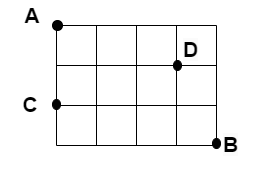

The diagram above was exported from draw.io. Its source (the exported page's mxGraphModel, read from the mxfile embedded in the PNG):
<mxGraphModel dx="1418" dy="820" grid="1" gridSize="10" guides="1" tooltips="1" connect="1" arrows="1" fold="1" page="1" pageScale="1" pageWidth="1019" pageHeight="1320" math="0" shadow="0">
  <root>
    <mxCell id="0" />
    <mxCell id="1" parent="0" />
    <mxCell id="jbUJCecWzCc2OXgD_v40-2" value="" style="endArrow=none;html=1;rounded=0;" parent="1" edge="1">
      <mxGeometry width="50" height="50" relative="1" as="geometry">
        <mxPoint x="320" y="480" as="sourcePoint" />
        <mxPoint x="320" y="360" as="targetPoint" />
      </mxGeometry>
    </mxCell>
    <mxCell id="jbUJCecWzCc2OXgD_v40-3" value="" style="endArrow=none;html=1;rounded=0;" parent="1" edge="1">
      <mxGeometry width="50" height="50" relative="1" as="geometry">
        <mxPoint x="320" y="480" as="sourcePoint" />
        <mxPoint x="480" y="480" as="targetPoint" />
      </mxGeometry>
    </mxCell>
    <mxCell id="jbUJCecWzCc2OXgD_v40-7" value="" style="endArrow=none;html=1;rounded=0;" parent="1" edge="1" source="jbUJCecWzCc2OXgD_v40-28">
      <mxGeometry width="50" height="50" relative="1" as="geometry">
        <mxPoint x="320" y="360" as="sourcePoint" />
        <mxPoint x="480" y="360" as="targetPoint" />
      </mxGeometry>
    </mxCell>
    <mxCell id="jbUJCecWzCc2OXgD_v40-8" value="" style="endArrow=none;html=1;rounded=0;" parent="1" edge="1">
      <mxGeometry width="50" height="50" relative="1" as="geometry">
        <mxPoint x="320" y="400" as="sourcePoint" />
        <mxPoint x="480" y="400" as="targetPoint" />
      </mxGeometry>
    </mxCell>
    <mxCell id="jbUJCecWzCc2OXgD_v40-9" value="" style="endArrow=none;html=1;rounded=0;" parent="1" edge="1">
      <mxGeometry width="50" height="50" relative="1" as="geometry">
        <mxPoint x="320" y="440" as="sourcePoint" />
        <mxPoint x="480" y="440" as="targetPoint" />
      </mxGeometry>
    </mxCell>
    <mxCell id="jbUJCecWzCc2OXgD_v40-10" value="" style="endArrow=none;html=1;rounded=0;" parent="1" edge="1">
      <mxGeometry width="50" height="50" relative="1" as="geometry">
        <mxPoint x="360" y="480" as="sourcePoint" />
        <mxPoint x="360" y="360" as="targetPoint" />
      </mxGeometry>
    </mxCell>
    <mxCell id="jbUJCecWzCc2OXgD_v40-11" value="" style="endArrow=none;html=1;rounded=0;" parent="1" edge="1">
      <mxGeometry width="50" height="50" relative="1" as="geometry">
        <mxPoint x="400" y="480" as="sourcePoint" />
        <mxPoint x="400" y="360" as="targetPoint" />
      </mxGeometry>
    </mxCell>
    <mxCell id="jbUJCecWzCc2OXgD_v40-12" value="" style="endArrow=none;html=1;rounded=0;" parent="1" edge="1">
      <mxGeometry width="50" height="50" relative="1" as="geometry">
        <mxPoint x="440" y="480" as="sourcePoint" />
        <mxPoint x="440" y="360" as="targetPoint" />
      </mxGeometry>
    </mxCell>
    <mxCell id="jbUJCecWzCc2OXgD_v40-13" value="" style="endArrow=none;html=1;rounded=0;" parent="1" edge="1">
      <mxGeometry width="50" height="50" relative="1" as="geometry">
        <mxPoint x="480" y="480" as="sourcePoint" />
        <mxPoint x="480" y="360" as="targetPoint" />
      </mxGeometry>
    </mxCell>
    <mxCell id="jbUJCecWzCc2OXgD_v40-20" value="A" style="text;html=1;strokeColor=none;fillColor=none;align=center;verticalAlign=middle;whiteSpace=wrap;rounded=0;fontSize=21;fontStyle=1" parent="1" vertex="1">
      <mxGeometry x="266" y="335" width="60" height="30" as="geometry" />
    </mxCell>
    <mxCell id="UDFKdjSH8A_2bY4YPOpi-2" value="" style="endArrow=none;html=1;rounded=0;" edge="1" parent="1" target="jbUJCecWzCc2OXgD_v40-28">
      <mxGeometry width="50" height="50" relative="1" as="geometry">
        <mxPoint x="320" y="360" as="sourcePoint" />
        <mxPoint x="720" y="360" as="targetPoint" />
      </mxGeometry>
    </mxCell>
    <mxCell id="jbUJCecWzCc2OXgD_v40-28" value="" style="ellipse;whiteSpace=wrap;html=1;aspect=fixed;fillStyle=solid;fillColor=#030303;" parent="1" vertex="1">
      <mxGeometry x="316" y="355" width="10" height="10" as="geometry" />
    </mxCell>
    <mxCell id="UDFKdjSH8A_2bY4YPOpi-3" value="" style="ellipse;whiteSpace=wrap;html=1;aspect=fixed;fillStyle=solid;fillColor=#030303;" vertex="1" parent="1">
      <mxGeometry x="476" y="473" width="8" height="10" as="geometry" />
    </mxCell>
    <mxCell id="UDFKdjSH8A_2bY4YPOpi-5" value="" style="ellipse;whiteSpace=wrap;html=1;aspect=fixed;fillStyle=solid;fillColor=#030303;" vertex="1" parent="1">
      <mxGeometry x="316" y="434" width="8" height="10" as="geometry" />
    </mxCell>
    <mxCell id="UDFKdjSH8A_2bY4YPOpi-11" value="" style="ellipse;whiteSpace=wrap;html=1;aspect=fixed;fillStyle=solid;fillColor=#030303;" vertex="1" parent="1">
      <mxGeometry x="437" y="395" width="8" height="10" as="geometry" />
    </mxCell>
    <mxCell id="UDFKdjSH8A_2bY4YPOpi-13" value="C" style="text;html=1;strokeColor=none;fillColor=none;align=center;verticalAlign=middle;whiteSpace=wrap;rounded=0;fontSize=21;fontStyle=1" vertex="1" parent="1">
      <mxGeometry x="264" y="424" width="60" height="30" as="geometry" />
    </mxCell>
    <mxCell id="UDFKdjSH8A_2bY4YPOpi-14" value="&lt;span style=&quot;color: rgb(0, 0, 0); font-family: Helvetica; font-size: 21px; font-style: normal; font-variant-ligatures: normal; font-variant-caps: normal; font-weight: 700; letter-spacing: normal; orphans: 2; text-align: center; text-indent: 0px; text-transform: none; widows: 2; word-spacing: 0px; -webkit-text-stroke-width: 0px; background-color: rgb(251, 251, 251); text-decoration-thickness: initial; text-decoration-style: initial; text-decoration-color: initial; float: none; display: inline !important;&quot;&gt;D&lt;/span&gt;" style="text;whiteSpace=wrap;html=1;" vertex="1" parent="1">
      <mxGeometry x="445" y="365" width="50" height="50" as="geometry" />
    </mxCell>
    <mxCell id="UDFKdjSH8A_2bY4YPOpi-15" value="&lt;span style=&quot;color: rgb(0, 0, 0); font-family: Helvetica; font-size: 21px; font-style: normal; font-variant-ligatures: normal; font-variant-caps: normal; font-weight: 700; letter-spacing: normal; orphans: 2; text-align: center; text-indent: 0px; text-transform: none; widows: 2; word-spacing: 0px; -webkit-text-stroke-width: 0px; background-color: rgb(251, 251, 251); text-decoration-thickness: initial; text-decoration-style: initial; text-decoration-color: initial; float: none; display: inline !important;&quot;&gt;B&lt;/span&gt;" style="text;whiteSpace=wrap;html=1;" vertex="1" parent="1">
      <mxGeometry x="485" y="460" width="50" height="50" as="geometry" />
    </mxCell>
  </root>
</mxGraphModel>